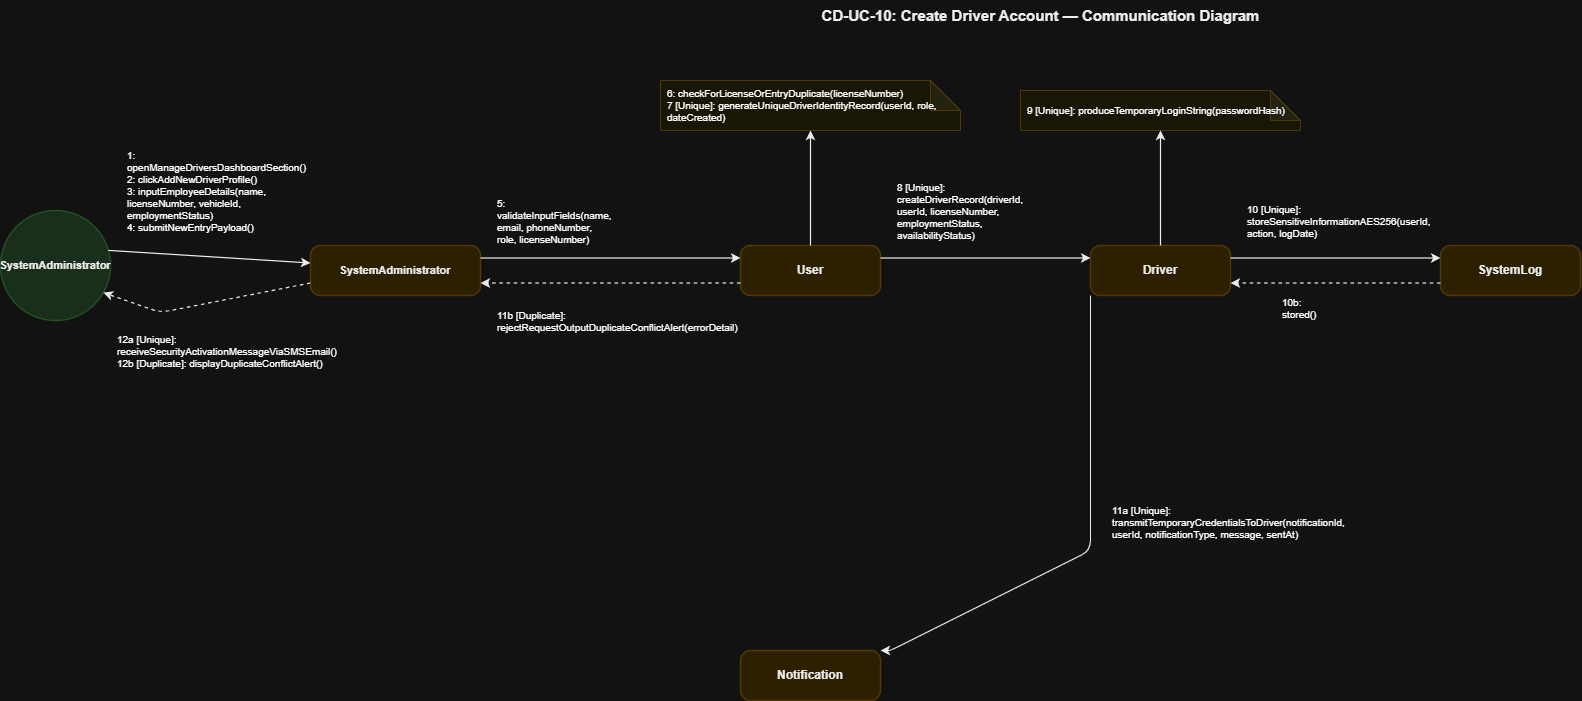

The diagram above was exported from draw.io. Its source (the exported page's mxGraphModel, read from the mxfile embedded in the PNG):
<mxGraphModel dx="1522" dy="515" grid="1" gridSize="10" guides="1" tooltips="1" connect="1" arrows="1" fold="1" page="1" pageScale="1" pageWidth="850" pageHeight="1100" math="0" shadow="0">
  <root>
    <mxCell id="0" />
    <mxCell id="1" parent="0" />
    <mxCell id="T" parent="1" style="text;html=1;strokeColor=none;fillColor=none;align=center;fontSize=15;fontStyle=1;fontFamily=Helvetica;fontColor=#000000;" value="CD-UC-10: Create Driver Account — Communication Diagram" vertex="1">
      <mxGeometry height="40" width="1000" x="600" y="30" as="geometry" />
    </mxCell>
    <mxCell id="actor" parent="1" style="ellipse;whiteSpace=wrap;html=1;fillColor=#D2EBD4;strokeColor=#A5D6A7;strokeWidth=1.5;fontSize=11;fontStyle=1;fontFamily=Helvetica;fontColor=#000000;align=center;" value="SystemAdministrator" vertex="1">
      <mxGeometry height="110" width="110" x="60" y="240" as="geometry" />
    </mxCell>
    <mxCell id="sadm" parent="1" style="rounded=1;whiteSpace=wrap;html=1;fillColor=#FCEFC2;strokeColor=#F0D17D;strokeWidth=1.5;fontSize=11;fontStyle=1;fontFamily=Helvetica;fontColor=#000000;arcSize=20;" value="SystemAdministrator" vertex="1">
      <mxGeometry height="50" width="170" x="370" y="275" as="geometry" />
    </mxCell>
    <mxCell id="usr" parent="1" style="rounded=1;whiteSpace=wrap;html=1;fillColor=#FCEFC2;strokeColor=#F0D17D;strokeWidth=1.5;fontSize=12;fontStyle=1;fontFamily=Helvetica;fontColor=#000000;arcSize=20;" value="User" vertex="1">
      <mxGeometry height="50" width="140" x="800" y="275" as="geometry" />
    </mxCell>
    <mxCell id="drv" parent="1" style="rounded=1;whiteSpace=wrap;html=1;fillColor=#FCEFC2;strokeColor=#F0D17D;strokeWidth=1.5;fontSize=12;fontStyle=1;fontFamily=Helvetica;fontColor=#000000;arcSize=20;" value="Driver" vertex="1">
      <mxGeometry height="50" width="140" x="1150" y="275" as="geometry" />
    </mxCell>
    <mxCell id="slog" parent="1" style="rounded=1;whiteSpace=wrap;html=1;fillColor=#FCEFC2;strokeColor=#F0D17D;strokeWidth=1.5;fontSize=12;fontStyle=1;fontFamily=Helvetica;fontColor=#000000;arcSize=20;" value="SystemLog" vertex="1">
      <mxGeometry height="50" width="140" x="1500" y="275" as="geometry" />
    </mxCell>
    <mxCell id="notif" parent="1" style="rounded=1;whiteSpace=wrap;html=1;fillColor=#FCEFC2;strokeColor=#F0D17D;strokeWidth=1.5;fontSize=12;fontStyle=1;fontFamily=Helvetica;fontColor=#000000;arcSize=20;" value="Notification" vertex="1">
      <mxGeometry height="50" width="140" x="800" y="680" as="geometry" />
    </mxCell>
    <mxCell id="usr_note" parent="1" style="shape=note;whiteSpace=wrap;html=1;backgroundOutline=1;darkOpacity=0.05;fillColor=#FFFDE7;strokeColor=#F0D17D;fontSize=10;fontFamily=Helvetica;align=left;spacingLeft=5;" value="6: checkForLicenseOrEntryDuplicate(licenseNumber)&#10;7 [Unique]: generateUniqueDriverIdentityRecord(userId, role, dateCreated)" vertex="1">
      <mxGeometry height="50" width="300" x="720" y="110" as="geometry" />
    </mxCell>
    <mxCell id="drv_note" parent="1" style="shape=note;whiteSpace=wrap;html=1;backgroundOutline=1;darkOpacity=0.05;fillColor=#FFFDE7;strokeColor=#F0D17D;fontSize=10;fontFamily=Helvetica;align=left;spacingLeft=5;" value="9 [Unique]: produceTemporaryLoginString(passwordHash)" vertex="1">
      <mxGeometry height="40" width="280" x="1080" y="120" as="geometry" />
    </mxCell>
    <mxCell id="L_Act_Sadm" edge="1" parent="1" source="actor" style="endArrow=classic;html=1;strokeColor=#000000;strokeWidth=1.2;exitX=1;exitY=0.35;exitDx=0;exitDy=0;entryX=0;entryY=0.35;entryDx=0;entryDy=0;" target="sadm">
      <mxGeometry relative="1" as="geometry" />
    </mxCell>
    <mxCell id="M1" connectable="0" parent="L_Act_Sadm" style="text;html=1;strokeColor=#D3D3D3;fillColor=#FFFFFF;align=left;verticalAlign=middle;whiteSpace=wrap;rounded=0;fontSize=10;fontFamily=Helvetica;spacingLeft=5;" value="1: openManageDriversDashboardSection()&#10;2: clickAddNewDriverProfile()&#10;3: inputEmployeeDetails(name, licenseNumber, vehicleId, employmentStatus)&#10;4: submitNewEntryPayload()" vertex="1">
      <mxGeometry relative="1" as="geometry">
        <mxPoint x="-89" y="-66" as="offset" />
      </mxGeometry>
    </mxCell>
    <mxCell id="L_Sadm_Act" edge="1" parent="1" source="sadm" style="endArrow=classic;html=1;strokeColor=#000000;strokeWidth=1.2;dashed=1;exitX=0;exitY=0.75;exitDx=0;exitDy=0;entryX=0.92;entryY=0.75;entryDx=0;entryDy=0;" target="actor">
      <mxGeometry relative="1" as="geometry">
        <Array as="points">
          <mxPoint x="220" y="342" />
        </Array>
      </mxGeometry>
    </mxCell>
    <mxCell id="M2" connectable="0" parent="L_Sadm_Act" style="text;html=1;strokeColor=#D3D3D3;fillColor=#FFFFFF;align=left;verticalAlign=middle;whiteSpace=wrap;rounded=0;fontSize=10;fontFamily=Helvetica;spacingLeft=5;" value="12a [Unique]: receiveSecurityActivationMessageViaSMSEmail()&#10;12b [Duplicate]: displayDuplicateConflictAlert()" vertex="1">
      <mxGeometry relative="1" as="geometry">
        <mxPoint x="-96" y="47" as="offset" />
      </mxGeometry>
    </mxCell>
    <mxCell id="L_Sadm_Usr" edge="1" parent="1" source="sadm" style="endArrow=classic;html=1;strokeColor=#000000;strokeWidth=1.2;exitX=1;exitY=0.25;exitDx=0;exitDy=0;entryX=0;entryY=0.25;entryDx=0;entryDy=0;" target="usr">
      <mxGeometry relative="1" as="geometry" />
    </mxCell>
    <mxCell id="M3" connectable="0" parent="L_Sadm_Usr" style="text;html=1;strokeColor=#D3D3D3;fillColor=#FFFFFF;align=left;verticalAlign=middle;whiteSpace=wrap;rounded=0;fontSize=10;fontFamily=Helvetica;spacingLeft=5;" value="5: validateInputFields(name, email, phoneNumber, role, licenseNumber)" vertex="1">
      <mxGeometry relative="1" as="geometry">
        <mxPoint x="-121" y="-37" as="offset" />
      </mxGeometry>
    </mxCell>
    <mxCell id="L_Usr_Note" edge="1" parent="1" source="usr" style="endArrow=classic;html=1;strokeColor=#000000;strokeWidth=1.2;exitX=0.5;exitY=0;exitDx=0;exitDy=0;entryX=0.5;entryY=1;entryDx=0;entryDy=0;" target="usr_note">
      <mxGeometry relative="1" as="geometry" />
    </mxCell>
    <mxCell id="L_Usr_Sadm" edge="1" parent="1" source="usr" style="endArrow=classic;html=1;strokeColor=#000000;strokeWidth=1.2;dashed=1;exitX=0;exitY=0.75;exitDx=0;exitDy=0;entryX=1;entryY=0.75;entryDx=0;entryDy=0;" target="sadm">
      <mxGeometry relative="1" as="geometry" />
    </mxCell>
    <mxCell id="M4" connectable="0" parent="L_Usr_Sadm" style="text;html=1;strokeColor=#D3D3D3;fillColor=#FFFFFF;align=left;verticalAlign=middle;whiteSpace=wrap;rounded=0;fontSize=10;fontFamily=Helvetica;spacingLeft=5;" value="11b [Duplicate]: rejectRequestOutputDuplicateConflictAlert(errorDetail)" vertex="1">
      <mxGeometry relative="1" as="geometry">
        <mxPoint x="-119" y="38" as="offset" />
      </mxGeometry>
    </mxCell>
    <mxCell id="L_Usr_Drv" edge="1" parent="1" source="usr" style="endArrow=classic;html=1;strokeColor=#000000;strokeWidth=1.2;exitX=1;exitY=0.25;exitDx=0;exitDy=0;entryX=0;entryY=0.25;entryDx=0;entryDy=0;" target="drv">
      <mxGeometry relative="1" as="geometry" />
    </mxCell>
    <mxCell id="M5" connectable="0" parent="L_Usr_Drv" style="text;html=1;strokeColor=#D3D3D3;fillColor=#FFFFFF;align=left;verticalAlign=middle;whiteSpace=wrap;rounded=0;fontSize=10;fontFamily=Helvetica;spacingLeft=5;" value="8 [Unique]: createDriverRecord(driverId, userId, licenseNumber, employmentStatus, availabilityStatus)" vertex="1">
      <mxGeometry relative="1" as="geometry">
        <mxPoint x="-95" y="-47" as="offset" />
      </mxGeometry>
    </mxCell>
    <mxCell id="L_Drv_Note" edge="1" parent="1" source="drv" style="endArrow=classic;html=1;strokeColor=#000000;strokeWidth=1.2;exitX=0.5;exitY=0;exitDx=0;exitDy=0;entryX=0.5;entryY=1;entryDx=0;entryDy=0;" target="drv_note">
      <mxGeometry relative="1" as="geometry" />
    </mxCell>
    <mxCell id="L_Drv_Slog" edge="1" parent="1" source="drv" style="endArrow=classic;html=1;strokeColor=#000000;strokeWidth=1.2;exitX=1;exitY=0.25;exitDx=0;exitDy=0;entryX=0;entryY=0.25;entryDx=0;entryDy=0;" target="slog">
      <mxGeometry relative="1" as="geometry" />
    </mxCell>
    <mxCell id="M6" connectable="0" parent="L_Drv_Slog" style="text;html=1;strokeColor=#D3D3D3;fillColor=#FFFFFF;align=left;verticalAlign=middle;whiteSpace=wrap;rounded=0;fontSize=10;fontFamily=Helvetica;spacingLeft=5;" value="10 [Unique]: storeSensitiveInformationAES256(userId, action, logDate)" vertex="1">
      <mxGeometry relative="1" as="geometry">
        <mxPoint x="-95" y="-37" as="offset" />
      </mxGeometry>
    </mxCell>
    <mxCell id="L_Slog_Drv" edge="1" parent="1" source="slog" style="endArrow=classic;html=1;strokeColor=#000000;strokeWidth=1.2;dashed=1;exitX=0;exitY=0.75;exitDx=0;exitDy=0;entryX=1;entryY=0.75;entryDx=0;entryDy=0;" target="drv">
      <mxGeometry relative="1" as="geometry" />
    </mxCell>
    <mxCell id="M7" connectable="0" parent="L_Slog_Drv" style="text;html=1;strokeColor=#D3D3D3;fillColor=#FFFFFF;align=left;verticalAlign=middle;whiteSpace=wrap;rounded=0;fontSize=10;fontFamily=Helvetica;spacingLeft=5;" value="10b: stored()" vertex="1">
      <mxGeometry relative="1" as="geometry">
        <mxPoint x="-60" y="25" as="offset" />
      </mxGeometry>
    </mxCell>
    <mxCell id="L_Drv_Notif" edge="1" parent="1" source="drv" style="endArrow=classic;html=1;strokeColor=#000000;strokeWidth=1.2;exitX=0;exitY=1;exitDx=0;exitDy=0;entryX=1;entryY=0;entryDx=0;entryDy=0;" target="notif">
      <mxGeometry relative="1" as="geometry">
        <Array as="points">
          <mxPoint x="1150" y="580" />
          <mxPoint x="950" y="680" />
        </Array>
      </mxGeometry>
    </mxCell>
    <mxCell id="M8" connectable="0" parent="L_Drv_Notif" style="text;html=1;strokeColor=#D3D3D3;fillColor=#FFFFFF;align=left;verticalAlign=middle;whiteSpace=wrap;rounded=0;fontSize=10;fontFamily=Helvetica;spacingLeft=5;" value="11a [Unique]: transmitTemporaryCredentialsToDriver(notificationId, userId, notificationType, message, sentAt)" vertex="1">
      <mxGeometry relative="1" as="geometry">
        <mxPoint x="15" y="-18" as="offset" />
      </mxGeometry>
    </mxCell>
  </root>
</mxGraphModel>